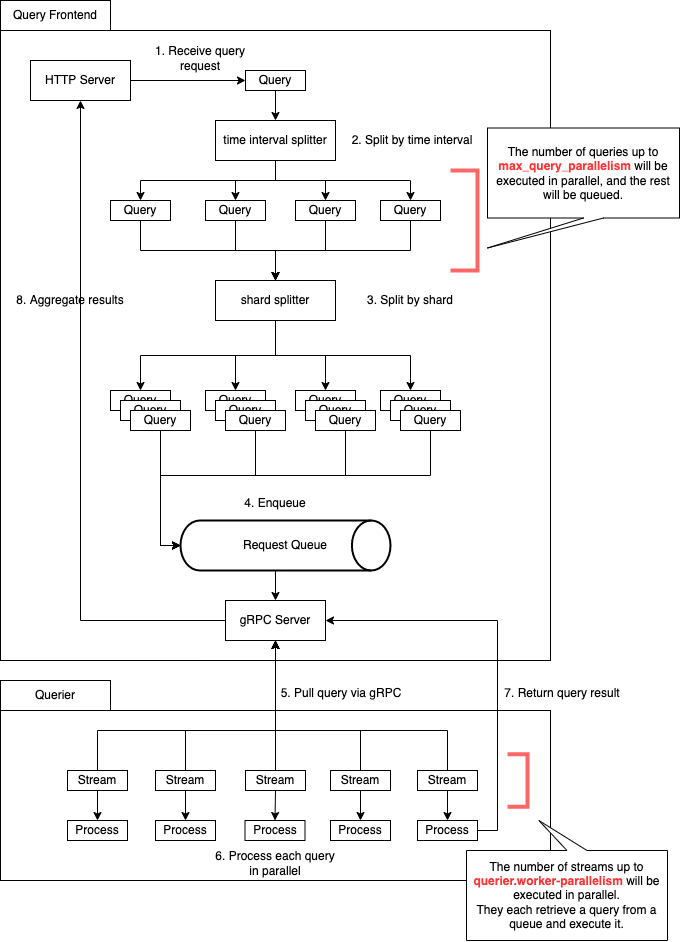

The diagram above was exported from draw.io. Its source (the exported page's mxGraphModel, read from the mxfile embedded in the PNG):
<mxGraphModel dx="383" dy="1099" grid="1" gridSize="10" guides="1" tooltips="1" connect="1" arrows="1" fold="1" page="1" pageScale="1" pageWidth="827" pageHeight="1169" math="0" shadow="0">
  <root>
    <mxCell id="0" />
    <mxCell id="1" parent="0" />
    <mxCell id="P3PLVDW9ZWOs__HqZGov-88" value="" style="rounded=0;whiteSpace=wrap;html=1;" vertex="1" parent="1">
      <mxGeometry x="1728" y="824" width="550" height="170" as="geometry" />
    </mxCell>
    <mxCell id="P3PLVDW9ZWOs__HqZGov-1" value="" style="rounded=0;whiteSpace=wrap;html=1;" vertex="1" parent="1">
      <mxGeometry x="1728" y="144" width="550" height="630" as="geometry" />
    </mxCell>
    <mxCell id="P3PLVDW9ZWOs__HqZGov-2" value="Query Frontend" style="rounded=0;whiteSpace=wrap;html=1;" vertex="1" parent="1">
      <mxGeometry x="1728" y="114" width="110" height="30" as="geometry" />
    </mxCell>
    <mxCell id="P3PLVDW9ZWOs__HqZGov-13" style="edgeStyle=orthogonalEdgeStyle;rounded=0;orthogonalLoop=1;jettySize=auto;html=1;exitX=0.5;exitY=1;exitDx=0;exitDy=0;entryX=0.5;entryY=0;entryDx=0;entryDy=0;" edge="1" parent="1" source="P3PLVDW9ZWOs__HqZGov-11" target="P3PLVDW9ZWOs__HqZGov-12">
      <mxGeometry relative="1" as="geometry" />
    </mxCell>
    <mxCell id="P3PLVDW9ZWOs__HqZGov-11" value="Query" style="rounded=0;whiteSpace=wrap;html=1;" vertex="1" parent="1">
      <mxGeometry x="1973" y="184" width="60" height="20" as="geometry" />
    </mxCell>
    <mxCell id="P3PLVDW9ZWOs__HqZGov-20" style="edgeStyle=orthogonalEdgeStyle;rounded=0;orthogonalLoop=1;jettySize=auto;html=1;exitX=0.5;exitY=1;exitDx=0;exitDy=0;entryX=0.5;entryY=0;entryDx=0;entryDy=0;" edge="1" parent="1" source="P3PLVDW9ZWOs__HqZGov-12" target="P3PLVDW9ZWOs__HqZGov-16">
      <mxGeometry relative="1" as="geometry" />
    </mxCell>
    <mxCell id="P3PLVDW9ZWOs__HqZGov-21" style="edgeStyle=orthogonalEdgeStyle;rounded=0;orthogonalLoop=1;jettySize=auto;html=1;exitX=0.5;exitY=1;exitDx=0;exitDy=0;entryX=0.5;entryY=0;entryDx=0;entryDy=0;" edge="1" parent="1" source="P3PLVDW9ZWOs__HqZGov-12" target="P3PLVDW9ZWOs__HqZGov-17">
      <mxGeometry relative="1" as="geometry" />
    </mxCell>
    <mxCell id="P3PLVDW9ZWOs__HqZGov-22" style="edgeStyle=orthogonalEdgeStyle;rounded=0;orthogonalLoop=1;jettySize=auto;html=1;exitX=0.5;exitY=1;exitDx=0;exitDy=0;entryX=0.5;entryY=0;entryDx=0;entryDy=0;" edge="1" parent="1" source="P3PLVDW9ZWOs__HqZGov-12" target="P3PLVDW9ZWOs__HqZGov-18">
      <mxGeometry relative="1" as="geometry" />
    </mxCell>
    <mxCell id="P3PLVDW9ZWOs__HqZGov-23" style="edgeStyle=orthogonalEdgeStyle;rounded=0;orthogonalLoop=1;jettySize=auto;html=1;exitX=0.5;exitY=1;exitDx=0;exitDy=0;entryX=0.5;entryY=0;entryDx=0;entryDy=0;" edge="1" parent="1" source="P3PLVDW9ZWOs__HqZGov-12" target="P3PLVDW9ZWOs__HqZGov-19">
      <mxGeometry relative="1" as="geometry" />
    </mxCell>
    <mxCell id="P3PLVDW9ZWOs__HqZGov-12" value="time interval splitter" style="rounded=0;whiteSpace=wrap;html=1;" vertex="1" parent="1">
      <mxGeometry x="1943" y="234" width="120" height="40" as="geometry" />
    </mxCell>
    <mxCell id="P3PLVDW9ZWOs__HqZGov-25" style="edgeStyle=orthogonalEdgeStyle;rounded=0;orthogonalLoop=1;jettySize=auto;html=1;exitX=0.5;exitY=1;exitDx=0;exitDy=0;entryX=0.5;entryY=0;entryDx=0;entryDy=0;" edge="1" parent="1" source="P3PLVDW9ZWOs__HqZGov-16" target="P3PLVDW9ZWOs__HqZGov-24">
      <mxGeometry relative="1" as="geometry" />
    </mxCell>
    <mxCell id="P3PLVDW9ZWOs__HqZGov-16" value="Query" style="rounded=0;whiteSpace=wrap;html=1;" vertex="1" parent="1">
      <mxGeometry x="1838" y="314" width="60" height="20" as="geometry" />
    </mxCell>
    <mxCell id="P3PLVDW9ZWOs__HqZGov-26" style="edgeStyle=orthogonalEdgeStyle;rounded=0;orthogonalLoop=1;jettySize=auto;html=1;exitX=0.5;exitY=1;exitDx=0;exitDy=0;" edge="1" parent="1" source="P3PLVDW9ZWOs__HqZGov-17" target="P3PLVDW9ZWOs__HqZGov-24">
      <mxGeometry relative="1" as="geometry" />
    </mxCell>
    <mxCell id="P3PLVDW9ZWOs__HqZGov-17" value="Query" style="rounded=0;whiteSpace=wrap;html=1;" vertex="1" parent="1">
      <mxGeometry x="1933" y="314" width="60" height="20" as="geometry" />
    </mxCell>
    <mxCell id="P3PLVDW9ZWOs__HqZGov-27" style="edgeStyle=orthogonalEdgeStyle;rounded=0;orthogonalLoop=1;jettySize=auto;html=1;exitX=0.5;exitY=1;exitDx=0;exitDy=0;entryX=0.5;entryY=0;entryDx=0;entryDy=0;" edge="1" parent="1" source="P3PLVDW9ZWOs__HqZGov-18" target="P3PLVDW9ZWOs__HqZGov-24">
      <mxGeometry relative="1" as="geometry" />
    </mxCell>
    <mxCell id="P3PLVDW9ZWOs__HqZGov-18" value="Query" style="rounded=0;whiteSpace=wrap;html=1;" vertex="1" parent="1">
      <mxGeometry x="2023" y="314" width="60" height="20" as="geometry" />
    </mxCell>
    <mxCell id="P3PLVDW9ZWOs__HqZGov-28" style="edgeStyle=orthogonalEdgeStyle;rounded=0;orthogonalLoop=1;jettySize=auto;html=1;exitX=0.5;exitY=1;exitDx=0;exitDy=0;entryX=0.5;entryY=0;entryDx=0;entryDy=0;" edge="1" parent="1" source="P3PLVDW9ZWOs__HqZGov-19" target="P3PLVDW9ZWOs__HqZGov-24">
      <mxGeometry relative="1" as="geometry" />
    </mxCell>
    <mxCell id="P3PLVDW9ZWOs__HqZGov-19" value="Query" style="rounded=0;whiteSpace=wrap;html=1;" vertex="1" parent="1">
      <mxGeometry x="2108" y="314" width="60" height="20" as="geometry" />
    </mxCell>
    <mxCell id="P3PLVDW9ZWOs__HqZGov-49" style="edgeStyle=orthogonalEdgeStyle;rounded=0;orthogonalLoop=1;jettySize=auto;html=1;exitX=0.5;exitY=1;exitDx=0;exitDy=0;entryX=0.5;entryY=0;entryDx=0;entryDy=0;" edge="1" parent="1" source="P3PLVDW9ZWOs__HqZGov-24" target="P3PLVDW9ZWOs__HqZGov-29">
      <mxGeometry relative="1" as="geometry" />
    </mxCell>
    <mxCell id="P3PLVDW9ZWOs__HqZGov-50" style="edgeStyle=orthogonalEdgeStyle;rounded=0;orthogonalLoop=1;jettySize=auto;html=1;exitX=0.5;exitY=1;exitDx=0;exitDy=0;entryX=0.5;entryY=0;entryDx=0;entryDy=0;" edge="1" parent="1" source="P3PLVDW9ZWOs__HqZGov-24" target="P3PLVDW9ZWOs__HqZGov-40">
      <mxGeometry relative="1" as="geometry" />
    </mxCell>
    <mxCell id="P3PLVDW9ZWOs__HqZGov-51" style="edgeStyle=orthogonalEdgeStyle;rounded=0;orthogonalLoop=1;jettySize=auto;html=1;exitX=0.5;exitY=1;exitDx=0;exitDy=0;entryX=0.5;entryY=0;entryDx=0;entryDy=0;" edge="1" parent="1" source="P3PLVDW9ZWOs__HqZGov-24" target="P3PLVDW9ZWOs__HqZGov-43">
      <mxGeometry relative="1" as="geometry" />
    </mxCell>
    <mxCell id="P3PLVDW9ZWOs__HqZGov-52" style="edgeStyle=orthogonalEdgeStyle;rounded=0;orthogonalLoop=1;jettySize=auto;html=1;exitX=0.5;exitY=1;exitDx=0;exitDy=0;entryX=0.5;entryY=0;entryDx=0;entryDy=0;" edge="1" parent="1" source="P3PLVDW9ZWOs__HqZGov-24" target="P3PLVDW9ZWOs__HqZGov-46">
      <mxGeometry relative="1" as="geometry" />
    </mxCell>
    <mxCell id="P3PLVDW9ZWOs__HqZGov-24" value="shard splitter" style="rounded=0;whiteSpace=wrap;html=1;" vertex="1" parent="1">
      <mxGeometry x="1943" y="394" width="120" height="40" as="geometry" />
    </mxCell>
    <mxCell id="P3PLVDW9ZWOs__HqZGov-29" value="Query" style="rounded=0;whiteSpace=wrap;html=1;" vertex="1" parent="1">
      <mxGeometry x="1838" y="504" width="60" height="20" as="geometry" />
    </mxCell>
    <mxCell id="P3PLVDW9ZWOs__HqZGov-32" value="Query" style="rounded=0;whiteSpace=wrap;html=1;" vertex="1" parent="1">
      <mxGeometry x="1848" y="514" width="60" height="20" as="geometry" />
    </mxCell>
    <mxCell id="P3PLVDW9ZWOs__HqZGov-55" style="edgeStyle=orthogonalEdgeStyle;rounded=0;orthogonalLoop=1;jettySize=auto;html=1;exitX=0.5;exitY=1;exitDx=0;exitDy=0;entryX=0;entryY=0.5;entryDx=0;entryDy=0;entryPerimeter=0;" edge="1" parent="1" source="P3PLVDW9ZWOs__HqZGov-33" target="P3PLVDW9ZWOs__HqZGov-54">
      <mxGeometry relative="1" as="geometry" />
    </mxCell>
    <mxCell id="P3PLVDW9ZWOs__HqZGov-33" value="Query" style="rounded=0;whiteSpace=wrap;html=1;" vertex="1" parent="1">
      <mxGeometry x="1858" y="524" width="60" height="20" as="geometry" />
    </mxCell>
    <mxCell id="P3PLVDW9ZWOs__HqZGov-40" value="Query" style="rounded=0;whiteSpace=wrap;html=1;" vertex="1" parent="1">
      <mxGeometry x="1933" y="504" width="60" height="20" as="geometry" />
    </mxCell>
    <mxCell id="P3PLVDW9ZWOs__HqZGov-41" value="Query" style="rounded=0;whiteSpace=wrap;html=1;" vertex="1" parent="1">
      <mxGeometry x="1943" y="514" width="60" height="20" as="geometry" />
    </mxCell>
    <mxCell id="P3PLVDW9ZWOs__HqZGov-56" style="edgeStyle=orthogonalEdgeStyle;rounded=0;orthogonalLoop=1;jettySize=auto;html=1;exitX=0.5;exitY=1;exitDx=0;exitDy=0;entryX=0;entryY=0.5;entryDx=0;entryDy=0;entryPerimeter=0;" edge="1" parent="1" source="P3PLVDW9ZWOs__HqZGov-42" target="P3PLVDW9ZWOs__HqZGov-54">
      <mxGeometry relative="1" as="geometry" />
    </mxCell>
    <mxCell id="P3PLVDW9ZWOs__HqZGov-42" value="Query" style="rounded=0;whiteSpace=wrap;html=1;" vertex="1" parent="1">
      <mxGeometry x="1953" y="524" width="60" height="20" as="geometry" />
    </mxCell>
    <mxCell id="P3PLVDW9ZWOs__HqZGov-43" value="Query" style="rounded=0;whiteSpace=wrap;html=1;" vertex="1" parent="1">
      <mxGeometry x="2023" y="504" width="60" height="20" as="geometry" />
    </mxCell>
    <mxCell id="P3PLVDW9ZWOs__HqZGov-44" value="Query" style="rounded=0;whiteSpace=wrap;html=1;" vertex="1" parent="1">
      <mxGeometry x="2033" y="514" width="60" height="20" as="geometry" />
    </mxCell>
    <mxCell id="P3PLVDW9ZWOs__HqZGov-57" style="edgeStyle=orthogonalEdgeStyle;rounded=0;orthogonalLoop=1;jettySize=auto;html=1;exitX=0.5;exitY=1;exitDx=0;exitDy=0;entryX=0;entryY=0.5;entryDx=0;entryDy=0;entryPerimeter=0;" edge="1" parent="1" source="P3PLVDW9ZWOs__HqZGov-45" target="P3PLVDW9ZWOs__HqZGov-54">
      <mxGeometry relative="1" as="geometry" />
    </mxCell>
    <mxCell id="P3PLVDW9ZWOs__HqZGov-45" value="Query" style="rounded=0;whiteSpace=wrap;html=1;" vertex="1" parent="1">
      <mxGeometry x="2043" y="524" width="60" height="20" as="geometry" />
    </mxCell>
    <mxCell id="P3PLVDW9ZWOs__HqZGov-46" value="Query" style="rounded=0;whiteSpace=wrap;html=1;" vertex="1" parent="1">
      <mxGeometry x="2108" y="504" width="60" height="20" as="geometry" />
    </mxCell>
    <mxCell id="P3PLVDW9ZWOs__HqZGov-47" value="Query" style="rounded=0;whiteSpace=wrap;html=1;" vertex="1" parent="1">
      <mxGeometry x="2118" y="514" width="60" height="20" as="geometry" />
    </mxCell>
    <mxCell id="P3PLVDW9ZWOs__HqZGov-58" style="edgeStyle=orthogonalEdgeStyle;rounded=0;orthogonalLoop=1;jettySize=auto;html=1;exitX=0.5;exitY=1;exitDx=0;exitDy=0;entryX=0;entryY=0.5;entryDx=0;entryDy=0;entryPerimeter=0;" edge="1" parent="1" source="P3PLVDW9ZWOs__HqZGov-48" target="P3PLVDW9ZWOs__HqZGov-54">
      <mxGeometry relative="1" as="geometry" />
    </mxCell>
    <mxCell id="P3PLVDW9ZWOs__HqZGov-48" value="Query" style="rounded=0;whiteSpace=wrap;html=1;" vertex="1" parent="1">
      <mxGeometry x="2128" y="524" width="60" height="20" as="geometry" />
    </mxCell>
    <mxCell id="P3PLVDW9ZWOs__HqZGov-62" style="edgeStyle=orthogonalEdgeStyle;rounded=0;orthogonalLoop=1;jettySize=auto;html=1;exitX=0.5;exitY=1;exitDx=0;exitDy=0;exitPerimeter=0;entryX=0.5;entryY=0;entryDx=0;entryDy=0;" edge="1" parent="1" source="P3PLVDW9ZWOs__HqZGov-54" target="P3PLVDW9ZWOs__HqZGov-59">
      <mxGeometry relative="1" as="geometry" />
    </mxCell>
    <mxCell id="P3PLVDW9ZWOs__HqZGov-54" value="Request Queue" style="strokeWidth=2;html=1;shape=mxgraph.flowchart.direct_data;whiteSpace=wrap;" vertex="1" parent="1">
      <mxGeometry x="1908" y="634" width="210" height="50" as="geometry" />
    </mxCell>
    <mxCell id="P3PLVDW9ZWOs__HqZGov-77" style="edgeStyle=orthogonalEdgeStyle;rounded=0;orthogonalLoop=1;jettySize=auto;html=1;exitX=0;exitY=0.5;exitDx=0;exitDy=0;entryX=0.5;entryY=1;entryDx=0;entryDy=0;" edge="1" parent="1" source="P3PLVDW9ZWOs__HqZGov-59" target="P3PLVDW9ZWOs__HqZGov-60">
      <mxGeometry relative="1" as="geometry" />
    </mxCell>
    <mxCell id="P3PLVDW9ZWOs__HqZGov-59" value="gRPC Server" style="rounded=0;whiteSpace=wrap;html=1;" vertex="1" parent="1">
      <mxGeometry x="1953" y="714" width="100" height="40" as="geometry" />
    </mxCell>
    <mxCell id="P3PLVDW9ZWOs__HqZGov-61" style="edgeStyle=orthogonalEdgeStyle;rounded=0;orthogonalLoop=1;jettySize=auto;html=1;exitX=1;exitY=0.5;exitDx=0;exitDy=0;entryX=0;entryY=0.5;entryDx=0;entryDy=0;" edge="1" parent="1" source="P3PLVDW9ZWOs__HqZGov-60" target="P3PLVDW9ZWOs__HqZGov-11">
      <mxGeometry relative="1" as="geometry" />
    </mxCell>
    <mxCell id="P3PLVDW9ZWOs__HqZGov-60" value="HTTP Server" style="rounded=0;whiteSpace=wrap;html=1;" vertex="1" parent="1">
      <mxGeometry x="1758" y="174" width="100" height="40" as="geometry" />
    </mxCell>
    <mxCell id="P3PLVDW9ZWOs__HqZGov-64" value="Querier" style="rounded=0;whiteSpace=wrap;html=1;" vertex="1" parent="1">
      <mxGeometry x="1728" y="794" width="110" height="30" as="geometry" />
    </mxCell>
    <mxCell id="P3PLVDW9ZWOs__HqZGov-71" style="edgeStyle=orthogonalEdgeStyle;rounded=0;orthogonalLoop=1;jettySize=auto;html=1;exitX=0.5;exitY=0;exitDx=0;exitDy=0;entryX=0.5;entryY=1;entryDx=0;entryDy=0;" edge="1" parent="1" source="P3PLVDW9ZWOs__HqZGov-66" target="P3PLVDW9ZWOs__HqZGov-59">
      <mxGeometry relative="1" as="geometry">
        <Array as="points">
          <mxPoint x="1825" y="844" />
          <mxPoint x="2003" y="844" />
        </Array>
      </mxGeometry>
    </mxCell>
    <mxCell id="P3PLVDW9ZWOs__HqZGov-79" style="edgeStyle=orthogonalEdgeStyle;rounded=0;orthogonalLoop=1;jettySize=auto;html=1;exitX=0.5;exitY=1;exitDx=0;exitDy=0;entryX=0.5;entryY=0;entryDx=0;entryDy=0;" edge="1" parent="1" source="P3PLVDW9ZWOs__HqZGov-66" target="P3PLVDW9ZWOs__HqZGov-78">
      <mxGeometry relative="1" as="geometry" />
    </mxCell>
    <mxCell id="P3PLVDW9ZWOs__HqZGov-66" value="Stream" style="rounded=0;whiteSpace=wrap;html=1;" vertex="1" parent="1">
      <mxGeometry x="1795" y="884" width="60" height="20" as="geometry" />
    </mxCell>
    <mxCell id="P3PLVDW9ZWOs__HqZGov-72" style="edgeStyle=orthogonalEdgeStyle;rounded=0;orthogonalLoop=1;jettySize=auto;html=1;exitX=0.5;exitY=0;exitDx=0;exitDy=0;entryX=0.5;entryY=1;entryDx=0;entryDy=0;" edge="1" parent="1" source="P3PLVDW9ZWOs__HqZGov-67" target="P3PLVDW9ZWOs__HqZGov-59">
      <mxGeometry relative="1" as="geometry">
        <Array as="points">
          <mxPoint x="1913" y="844" />
          <mxPoint x="2003" y="844" />
        </Array>
      </mxGeometry>
    </mxCell>
    <mxCell id="P3PLVDW9ZWOs__HqZGov-81" style="edgeStyle=orthogonalEdgeStyle;rounded=0;orthogonalLoop=1;jettySize=auto;html=1;exitX=0.5;exitY=1;exitDx=0;exitDy=0;entryX=0.5;entryY=0;entryDx=0;entryDy=0;" edge="1" parent="1" source="P3PLVDW9ZWOs__HqZGov-67" target="P3PLVDW9ZWOs__HqZGov-80">
      <mxGeometry relative="1" as="geometry" />
    </mxCell>
    <mxCell id="P3PLVDW9ZWOs__HqZGov-67" value="Stream" style="rounded=0;whiteSpace=wrap;html=1;" vertex="1" parent="1">
      <mxGeometry x="1883" y="884" width="60" height="20" as="geometry" />
    </mxCell>
    <mxCell id="P3PLVDW9ZWOs__HqZGov-73" style="edgeStyle=orthogonalEdgeStyle;rounded=0;orthogonalLoop=1;jettySize=auto;html=1;exitX=0.5;exitY=0;exitDx=0;exitDy=0;entryX=0.5;entryY=1;entryDx=0;entryDy=0;" edge="1" parent="1" source="P3PLVDW9ZWOs__HqZGov-68" target="P3PLVDW9ZWOs__HqZGov-59">
      <mxGeometry relative="1" as="geometry" />
    </mxCell>
    <mxCell id="P3PLVDW9ZWOs__HqZGov-83" style="edgeStyle=orthogonalEdgeStyle;rounded=0;orthogonalLoop=1;jettySize=auto;html=1;exitX=0.5;exitY=1;exitDx=0;exitDy=0;entryX=0.5;entryY=0;entryDx=0;entryDy=0;" edge="1" parent="1" source="P3PLVDW9ZWOs__HqZGov-68" target="P3PLVDW9ZWOs__HqZGov-82">
      <mxGeometry relative="1" as="geometry" />
    </mxCell>
    <mxCell id="P3PLVDW9ZWOs__HqZGov-68" value="Stream" style="rounded=0;whiteSpace=wrap;html=1;" vertex="1" parent="1">
      <mxGeometry x="1973" y="884" width="60" height="20" as="geometry" />
    </mxCell>
    <mxCell id="P3PLVDW9ZWOs__HqZGov-74" style="edgeStyle=orthogonalEdgeStyle;rounded=0;orthogonalLoop=1;jettySize=auto;html=1;exitX=0.5;exitY=0;exitDx=0;exitDy=0;entryX=0.5;entryY=1;entryDx=0;entryDy=0;" edge="1" parent="1" source="P3PLVDW9ZWOs__HqZGov-69" target="P3PLVDW9ZWOs__HqZGov-59">
      <mxGeometry relative="1" as="geometry">
        <Array as="points">
          <mxPoint x="2088" y="844" />
          <mxPoint x="2003" y="844" />
        </Array>
      </mxGeometry>
    </mxCell>
    <mxCell id="P3PLVDW9ZWOs__HqZGov-85" style="edgeStyle=orthogonalEdgeStyle;rounded=0;orthogonalLoop=1;jettySize=auto;html=1;exitX=0.5;exitY=1;exitDx=0;exitDy=0;entryX=0.5;entryY=0;entryDx=0;entryDy=0;" edge="1" parent="1" source="P3PLVDW9ZWOs__HqZGov-69" target="P3PLVDW9ZWOs__HqZGov-84">
      <mxGeometry relative="1" as="geometry" />
    </mxCell>
    <mxCell id="P3PLVDW9ZWOs__HqZGov-69" value="Stream" style="rounded=0;whiteSpace=wrap;html=1;" vertex="1" parent="1">
      <mxGeometry x="2058" y="884" width="60" height="20" as="geometry" />
    </mxCell>
    <mxCell id="P3PLVDW9ZWOs__HqZGov-75" style="edgeStyle=orthogonalEdgeStyle;rounded=0;orthogonalLoop=1;jettySize=auto;html=1;exitX=0.5;exitY=0;exitDx=0;exitDy=0;entryX=0.5;entryY=1;entryDx=0;entryDy=0;" edge="1" parent="1" source="P3PLVDW9ZWOs__HqZGov-70" target="P3PLVDW9ZWOs__HqZGov-59">
      <mxGeometry relative="1" as="geometry">
        <Array as="points">
          <mxPoint x="2175" y="844" />
          <mxPoint x="2003" y="844" />
        </Array>
      </mxGeometry>
    </mxCell>
    <mxCell id="P3PLVDW9ZWOs__HqZGov-87" style="edgeStyle=orthogonalEdgeStyle;rounded=0;orthogonalLoop=1;jettySize=auto;html=1;exitX=0.5;exitY=1;exitDx=0;exitDy=0;entryX=0.5;entryY=0;entryDx=0;entryDy=0;" edge="1" parent="1" source="P3PLVDW9ZWOs__HqZGov-70" target="P3PLVDW9ZWOs__HqZGov-86">
      <mxGeometry relative="1" as="geometry" />
    </mxCell>
    <mxCell id="P3PLVDW9ZWOs__HqZGov-70" value="Stream" style="rounded=0;whiteSpace=wrap;html=1;" vertex="1" parent="1">
      <mxGeometry x="2145" y="884" width="60" height="20" as="geometry" />
    </mxCell>
    <mxCell id="P3PLVDW9ZWOs__HqZGov-78" value="Process" style="rounded=0;whiteSpace=wrap;html=1;" vertex="1" parent="1">
      <mxGeometry x="1795" y="934" width="60" height="20" as="geometry" />
    </mxCell>
    <mxCell id="P3PLVDW9ZWOs__HqZGov-80" value="Process" style="rounded=0;whiteSpace=wrap;html=1;" vertex="1" parent="1">
      <mxGeometry x="1883" y="934" width="60" height="20" as="geometry" />
    </mxCell>
    <mxCell id="P3PLVDW9ZWOs__HqZGov-82" value="Process" style="rounded=0;whiteSpace=wrap;html=1;" vertex="1" parent="1">
      <mxGeometry x="1972.5" y="934" width="60" height="20" as="geometry" />
    </mxCell>
    <mxCell id="P3PLVDW9ZWOs__HqZGov-84" value="Process" style="rounded=0;whiteSpace=wrap;html=1;" vertex="1" parent="1">
      <mxGeometry x="2058" y="934" width="60" height="20" as="geometry" />
    </mxCell>
    <mxCell id="P3PLVDW9ZWOs__HqZGov-96" style="edgeStyle=orthogonalEdgeStyle;rounded=0;orthogonalLoop=1;jettySize=auto;html=1;exitX=1;exitY=0.5;exitDx=0;exitDy=0;entryX=1;entryY=0.5;entryDx=0;entryDy=0;" edge="1" parent="1" source="P3PLVDW9ZWOs__HqZGov-86" target="P3PLVDW9ZWOs__HqZGov-59">
      <mxGeometry relative="1" as="geometry" />
    </mxCell>
    <mxCell id="P3PLVDW9ZWOs__HqZGov-86" value="Process" style="rounded=0;whiteSpace=wrap;html=1;" vertex="1" parent="1">
      <mxGeometry x="2145" y="934" width="60" height="20" as="geometry" />
    </mxCell>
    <mxCell id="P3PLVDW9ZWOs__HqZGov-90" value="1. Receive query request" style="text;html=1;strokeColor=none;fillColor=none;align=center;verticalAlign=middle;whiteSpace=wrap;rounded=0;" vertex="1" parent="1">
      <mxGeometry x="1863" y="159" width="130" height="25" as="geometry" />
    </mxCell>
    <mxCell id="P3PLVDW9ZWOs__HqZGov-91" value="2. Split by time interval" style="text;html=1;strokeColor=none;fillColor=none;align=center;verticalAlign=middle;whiteSpace=wrap;rounded=0;" vertex="1" parent="1">
      <mxGeometry x="2075" y="241.5" width="130" height="25" as="geometry" />
    </mxCell>
    <mxCell id="P3PLVDW9ZWOs__HqZGov-92" value="3. Split by shard" style="text;html=1;strokeColor=none;fillColor=none;align=center;verticalAlign=middle;whiteSpace=wrap;rounded=0;" vertex="1" parent="1">
      <mxGeometry x="2073" y="401.5" width="130" height="25" as="geometry" />
    </mxCell>
    <mxCell id="P3PLVDW9ZWOs__HqZGov-93" value="4. Enqueue" style="text;html=1;strokeColor=none;fillColor=none;align=center;verticalAlign=middle;whiteSpace=wrap;rounded=0;" vertex="1" parent="1">
      <mxGeometry x="1938" y="604" width="130" height="25" as="geometry" />
    </mxCell>
    <mxCell id="P3PLVDW9ZWOs__HqZGov-94" value="5. Pull query via gRPC" style="text;html=1;strokeColor=none;fillColor=none;align=center;verticalAlign=middle;whiteSpace=wrap;rounded=0;" vertex="1" parent="1">
      <mxGeometry x="2004" y="794" width="130" height="25" as="geometry" />
    </mxCell>
    <mxCell id="P3PLVDW9ZWOs__HqZGov-95" value="7. Return query result" style="text;html=1;strokeColor=none;fillColor=none;align=center;verticalAlign=middle;whiteSpace=wrap;rounded=0;" vertex="1" parent="1">
      <mxGeometry x="2225" y="794" width="130" height="25" as="geometry" />
    </mxCell>
    <mxCell id="P3PLVDW9ZWOs__HqZGov-97" value="8. Aggregate results" style="text;html=1;strokeColor=none;fillColor=none;align=center;verticalAlign=middle;whiteSpace=wrap;rounded=0;" vertex="1" parent="1">
      <mxGeometry x="1733" y="401.5" width="130" height="25" as="geometry" />
    </mxCell>
    <mxCell id="P3PLVDW9ZWOs__HqZGov-98" value="6. Process each query in parallel" style="text;html=1;strokeColor=none;fillColor=none;align=center;verticalAlign=middle;whiteSpace=wrap;rounded=0;" vertex="1" parent="1">
      <mxGeometry x="1938" y="964" width="130" height="25" as="geometry" />
    </mxCell>
    <mxCell id="P3PLVDW9ZWOs__HqZGov-99" value="&lt;div&gt;The number of queries up to &lt;font color=&quot;#ff3333&quot;&gt;&lt;b&gt;max_query_parallelism&lt;/b&gt;&lt;/font&gt; will be executed in parallel, and the rest will be queued.&lt;/div&gt;" style="shape=callout;whiteSpace=wrap;html=1;perimeter=calloutPerimeter;position2=0;" vertex="1" parent="1">
      <mxGeometry x="2215" y="241.5" width="192" height="120" as="geometry" />
    </mxCell>
    <mxCell id="P3PLVDW9ZWOs__HqZGov-100" value="" style="strokeWidth=4;html=1;shape=mxgraph.flowchart.annotation_1;align=left;pointerEvents=1;fontColor=#FF3333;flipH=1;strokeColor=#FF6666;" vertex="1" parent="1">
      <mxGeometry x="2178" y="284" width="27" height="100" as="geometry" />
    </mxCell>
    <mxCell id="P3PLVDW9ZWOs__HqZGov-101" value="&lt;div&gt;The number of streams up to &lt;font color=&quot;#ff3333&quot;&gt;&lt;b&gt;querier.worker-parallelism&lt;/b&gt;&lt;/font&gt;&amp;nbsp;will be executed in parallel.&lt;/div&gt;&lt;div&gt;They each retrieve a query from a queue and execute it.&lt;br&gt;&lt;/div&gt;" style="shape=callout;whiteSpace=wrap;html=1;perimeter=calloutPerimeter;position2=0.36;flipV=1;" vertex="1" parent="1">
      <mxGeometry x="2194" y="934" width="201" height="120" as="geometry" />
    </mxCell>
    <mxCell id="P3PLVDW9ZWOs__HqZGov-102" value="" style="strokeWidth=4;html=1;shape=mxgraph.flowchart.annotation_1;align=left;pointerEvents=1;fontColor=#FF3333;flipH=1;strokeColor=#FF6666;" vertex="1" parent="1">
      <mxGeometry x="2235" y="867.75" width="20" height="52.5" as="geometry" />
    </mxCell>
  </root>
</mxGraphModel>